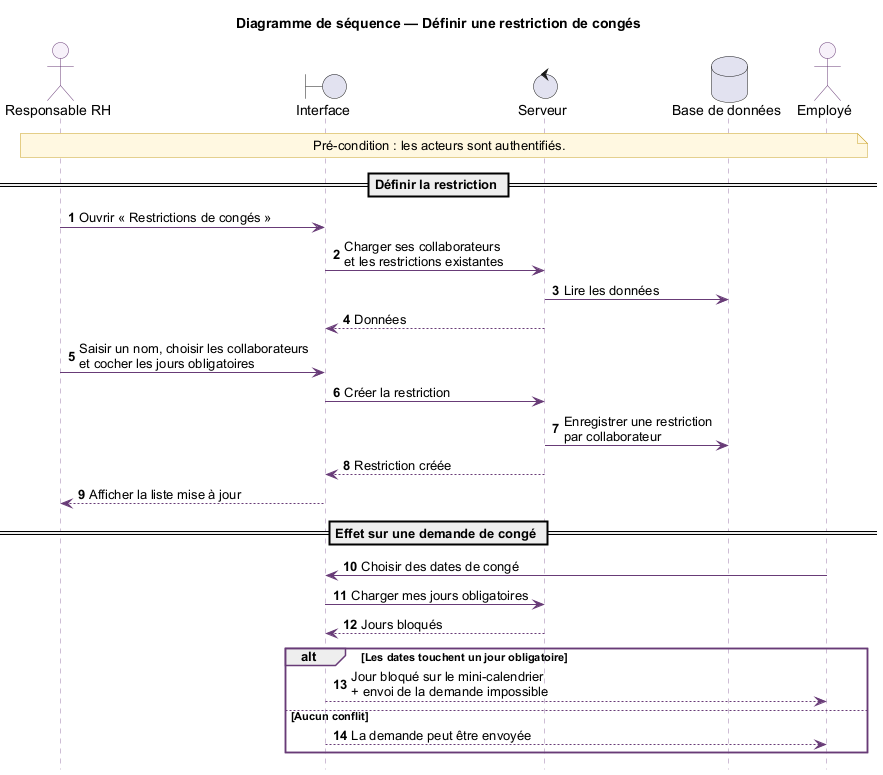

The diagram above was rendered by PlantUML. Its source (embedded in the PNG):
@startuml
skinparam shadowing false
skinparam defaultFontName Arial
skinparam ArrowColor #683B77
skinparam sequence {
  LifeLineBorderColor #9C7BAA
  ParticipantBorderColor #683B77
  ParticipantBackgroundColor #F7F1FA
  ActorBorderColor #683B77
  ActorBackgroundColor #F7F1FA
  GroupBorderColor #683B77
}
skinparam note {
  BackgroundColor #FFF8E1
  BorderColor #C9A227
}
autonumber
hide footbox

title Diagramme de séquence — Définir une restriction de congés

actor "Responsable RH" as RH
boundary "Interface" as UI
control "Serveur" as S
database "Base de données" as DB
actor "Employé" as E

note over RH, E : Pré-condition : les acteurs sont authentifiés.

== Définir la restriction ==
RH -> UI : Ouvrir « Restrictions de congés »
UI -> S : Charger ses collaborateurs\net les restrictions existantes
S -> DB : Lire les données
S --> UI : Données
RH -> UI : Saisir un nom, choisir les collaborateurs\net cocher les jours obligatoires
UI -> S : Créer la restriction
S -> DB : Enregistrer une restriction\npar collaborateur
S --> UI : Restriction créée
UI --> RH : Afficher la liste mise à jour

== Effet sur une demande de congé ==
E -> UI : Choisir des dates de congé
UI -> S : Charger mes jours obligatoires
S --> UI : Jours bloqués
alt Les dates touchent un jour obligatoire
  UI --> E : Jour bloqué sur le mini-calendrier\n+ envoi de la demande impossible
else Aucun conflit
  UI --> E : La demande peut être envoyée
end

@enduml